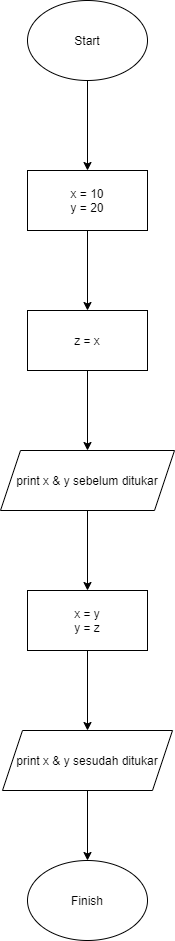

The diagram above was exported from draw.io. Its source (the exported page's mxGraphModel, read from the mxfile embedded in the PNG):
<mxGraphModel dx="1508" dy="1068" grid="1" gridSize="10" guides="1" tooltips="1" connect="1" arrows="1" fold="1" page="1" pageScale="1" pageWidth="850" pageHeight="1100" math="0" shadow="0">
  <root>
    <mxCell id="0" />
    <mxCell id="1" parent="0" />
    <mxCell id="uxHAOxK2-2owF_mRI5Z3-5" value="" style="edgeStyle=orthogonalEdgeStyle;rounded=0;orthogonalLoop=1;jettySize=auto;html=1;" edge="1" parent="1" source="uxHAOxK2-2owF_mRI5Z3-3" target="uxHAOxK2-2owF_mRI5Z3-4">
      <mxGeometry relative="1" as="geometry" />
    </mxCell>
    <mxCell id="uxHAOxK2-2owF_mRI5Z3-3" value="Start" style="ellipse;whiteSpace=wrap;html=1;" vertex="1" parent="1">
      <mxGeometry x="365" y="60" width="120" height="80" as="geometry" />
    </mxCell>
    <mxCell id="uxHAOxK2-2owF_mRI5Z3-7" value="" style="edgeStyle=orthogonalEdgeStyle;rounded=0;orthogonalLoop=1;jettySize=auto;html=1;" edge="1" parent="1" source="uxHAOxK2-2owF_mRI5Z3-4" target="uxHAOxK2-2owF_mRI5Z3-6">
      <mxGeometry relative="1" as="geometry" />
    </mxCell>
    <mxCell id="uxHAOxK2-2owF_mRI5Z3-4" value="x = 10&lt;br&gt;y = 20" style="whiteSpace=wrap;html=1;" vertex="1" parent="1">
      <mxGeometry x="365" y="230" width="120" height="60" as="geometry" />
    </mxCell>
    <mxCell id="uxHAOxK2-2owF_mRI5Z3-11" value="" style="edgeStyle=orthogonalEdgeStyle;rounded=0;orthogonalLoop=1;jettySize=auto;html=1;" edge="1" parent="1" source="uxHAOxK2-2owF_mRI5Z3-6" target="uxHAOxK2-2owF_mRI5Z3-10">
      <mxGeometry relative="1" as="geometry" />
    </mxCell>
    <mxCell id="uxHAOxK2-2owF_mRI5Z3-6" value="z = x" style="whiteSpace=wrap;html=1;" vertex="1" parent="1">
      <mxGeometry x="365" y="370" width="120" height="60" as="geometry" />
    </mxCell>
    <mxCell id="uxHAOxK2-2owF_mRI5Z3-13" value="" style="edgeStyle=orthogonalEdgeStyle;rounded=0;orthogonalLoop=1;jettySize=auto;html=1;" edge="1" parent="1" source="uxHAOxK2-2owF_mRI5Z3-10" target="uxHAOxK2-2owF_mRI5Z3-12">
      <mxGeometry relative="1" as="geometry" />
    </mxCell>
    <mxCell id="uxHAOxK2-2owF_mRI5Z3-10" value="print x &amp;amp; y sebelum ditukar" style="shape=parallelogram;perimeter=parallelogramPerimeter;whiteSpace=wrap;html=1;fixedSize=1;" vertex="1" parent="1">
      <mxGeometry x="338" y="510" width="174" height="60" as="geometry" />
    </mxCell>
    <mxCell id="uxHAOxK2-2owF_mRI5Z3-15" value="" style="edgeStyle=orthogonalEdgeStyle;rounded=0;orthogonalLoop=1;jettySize=auto;html=1;" edge="1" parent="1" source="uxHAOxK2-2owF_mRI5Z3-12" target="uxHAOxK2-2owF_mRI5Z3-14">
      <mxGeometry relative="1" as="geometry" />
    </mxCell>
    <mxCell id="uxHAOxK2-2owF_mRI5Z3-12" value="&lt;span&gt;x = y&lt;/span&gt;&lt;br&gt;&lt;span&gt;y = z&lt;/span&gt;" style="whiteSpace=wrap;html=1;" vertex="1" parent="1">
      <mxGeometry x="365" y="650" width="120" height="60" as="geometry" />
    </mxCell>
    <mxCell id="uxHAOxK2-2owF_mRI5Z3-17" value="" style="edgeStyle=orthogonalEdgeStyle;rounded=0;orthogonalLoop=1;jettySize=auto;html=1;" edge="1" parent="1" source="uxHAOxK2-2owF_mRI5Z3-14" target="uxHAOxK2-2owF_mRI5Z3-16">
      <mxGeometry relative="1" as="geometry" />
    </mxCell>
    <mxCell id="uxHAOxK2-2owF_mRI5Z3-14" value="&lt;span&gt;print x &amp;amp; y sesudah ditukar&lt;/span&gt;" style="shape=parallelogram;perimeter=parallelogramPerimeter;whiteSpace=wrap;html=1;fixedSize=1;" vertex="1" parent="1">
      <mxGeometry x="340" y="790" width="170" height="60" as="geometry" />
    </mxCell>
    <mxCell id="uxHAOxK2-2owF_mRI5Z3-16" value="Finish" style="ellipse;whiteSpace=wrap;html=1;" vertex="1" parent="1">
      <mxGeometry x="365" y="920" width="120" height="80" as="geometry" />
    </mxCell>
  </root>
</mxGraphModel>